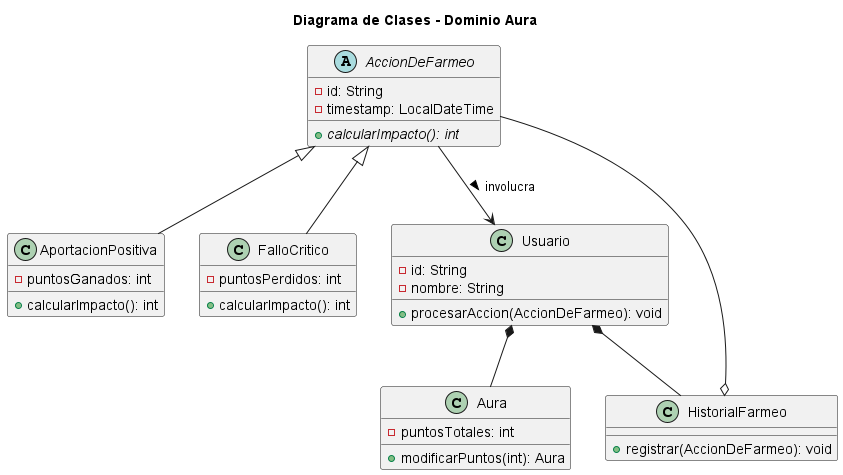

The diagram above was rendered by PlantUML. Its source (embedded in the PNG):
@startuml
title Diagrama de Clases - Dominio Aura

abstract class AccionDeFarmeo {
    - id: String
    - timestamp: LocalDateTime
    + {abstract} calcularImpacto(): int
}

class AportacionPositiva {
    - puntosGanados: int
    + calcularImpacto(): int
}

class FalloCritico {
    - puntosPerdidos: int
    + calcularImpacto(): int
}

class Usuario {
    - id: String
    - nombre: String
    + procesarAccion(AccionDeFarmeo): void
}

class Aura {
    - puntosTotales: int
    + modificarPuntos(int): Aura
}

class HistorialFarmeo {
    + registrar(AccionDeFarmeo): void
}

AccionDeFarmeo <|-- AportacionPositiva
AccionDeFarmeo <|-- FalloCritico

Usuario *-- Aura
Usuario *-- HistorialFarmeo
HistorialFarmeo o-- AccionDeFarmeo
AccionDeFarmeo --> Usuario : involucra >
@endum